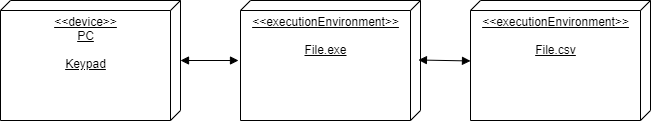

The diagram above was exported from draw.io. Its source (the exported page's mxGraphModel, read from the mxfile embedded in the PNG):
<mxGraphModel dx="868" dy="482" grid="1" gridSize="10" guides="1" tooltips="1" connect="1" arrows="1" fold="1" page="1" pageScale="1" pageWidth="1100" pageHeight="850" background="#ffffff" math="0" shadow="0">
  <root>
    <mxCell id="0" />
    <mxCell id="1" parent="0" />
    <mxCell id="l__mCbVar31CUiAuzrS_-1" value="&amp;lt;&amp;lt;device&amp;gt;&amp;gt;&lt;br&gt;PC&lt;br&gt;&lt;br&gt;Keypad" style="verticalAlign=top;align=center;spacingTop=8;spacingLeft=2;spacingRight=12;shape=cube;size=10;direction=south;fontStyle=4;html=1;" vertex="1" parent="1">
      <mxGeometry x="300" y="270" width="180" height="120" as="geometry" />
    </mxCell>
    <mxCell id="l__mCbVar31CUiAuzrS_-7" value="&amp;lt;&amp;lt;executionEnvironment&amp;gt;&amp;gt;&lt;br&gt;&lt;br&gt;File.exe" style="verticalAlign=top;align=center;spacingTop=8;spacingLeft=2;spacingRight=12;shape=cube;size=10;direction=south;fontStyle=4;html=1;" vertex="1" parent="1">
      <mxGeometry x="540" y="270" width="180" height="120" as="geometry" />
    </mxCell>
    <mxCell id="l__mCbVar31CUiAuzrS_-8" value="&amp;lt;&amp;lt;executionEnvironment&amp;gt;&amp;gt;&lt;br&gt;&lt;br&gt;File.csv" style="verticalAlign=top;align=center;spacingTop=8;spacingLeft=2;spacingRight=12;shape=cube;size=10;direction=south;fontStyle=4;html=1;" vertex="1" parent="1">
      <mxGeometry x="770" y="270" width="180" height="120" as="geometry" />
    </mxCell>
    <mxCell id="l__mCbVar31CUiAuzrS_-9" value="" style="endArrow=block;startArrow=block;endFill=1;startFill=1;html=1;" edge="1" parent="1" source="l__mCbVar31CUiAuzrS_-1">
      <mxGeometry width="160" relative="1" as="geometry">
        <mxPoint x="420" y="360" as="sourcePoint" />
        <mxPoint x="538" y="330" as="targetPoint" />
      </mxGeometry>
    </mxCell>
    <mxCell id="l__mCbVar31CUiAuzrS_-10" value="" style="endArrow=block;startArrow=block;endFill=1;startFill=1;html=1;exitX=0.592;exitY=-0.033;exitDx=0;exitDy=0;exitPerimeter=0;entryX=0.6;entryY=1.011;entryDx=0;entryDy=0;entryPerimeter=0;" edge="1" parent="1">
      <mxGeometry width="160" relative="1" as="geometry">
        <mxPoint x="717.9200000000001" y="329.49999999999994" as="sourcePoint" />
        <mxPoint x="770" y="330.46" as="targetPoint" />
      </mxGeometry>
    </mxCell>
  </root>
</mxGraphModel>